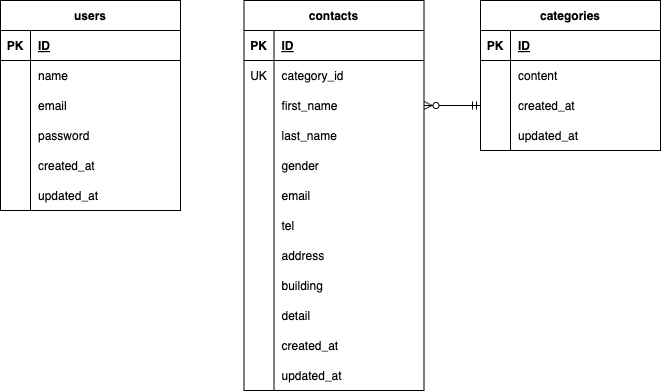

The diagram above was exported from draw.io. Its source (the exported page's mxGraphModel, read from the mxfile embedded in the PNG):
<mxGraphModel dx="723" dy="411" grid="1" gridSize="10" guides="1" tooltips="1" connect="1" arrows="1" fold="1" page="1" pageScale="1" pageWidth="827" pageHeight="1169" math="0" shadow="0">
  <root>
    <mxCell id="0" />
    <mxCell id="1" parent="0" />
    <mxCell id="2" value="contacts" style="shape=table;startSize=30;container=1;collapsible=1;childLayout=tableLayout;fixedRows=1;rowLines=0;fontStyle=1;align=center;resizeLast=1;" vertex="1" parent="1">
      <mxGeometry x="323.5" y="160" width="180" height="390" as="geometry" />
    </mxCell>
    <mxCell id="3" value="" style="shape=tableRow;horizontal=0;startSize=0;swimlaneHead=0;swimlaneBody=0;fillColor=none;collapsible=0;dropTarget=0;points=[[0,0.5],[1,0.5]];portConstraint=eastwest;top=0;left=0;right=0;bottom=1;" vertex="1" parent="2">
      <mxGeometry y="30" width="180" height="30" as="geometry" />
    </mxCell>
    <mxCell id="4" value="PK" style="shape=partialRectangle;connectable=0;fillColor=none;top=0;left=0;bottom=0;right=0;fontStyle=1;overflow=hidden;" vertex="1" parent="3">
      <mxGeometry width="30" height="30" as="geometry">
        <mxRectangle width="30" height="30" as="alternateBounds" />
      </mxGeometry>
    </mxCell>
    <mxCell id="5" value="ID" style="shape=partialRectangle;connectable=0;fillColor=none;top=0;left=0;bottom=0;right=0;align=left;spacingLeft=6;fontStyle=5;overflow=hidden;" vertex="1" parent="3">
      <mxGeometry x="30" width="150" height="30" as="geometry">
        <mxRectangle width="150" height="30" as="alternateBounds" />
      </mxGeometry>
    </mxCell>
    <mxCell id="6" value="" style="shape=tableRow;horizontal=0;startSize=0;swimlaneHead=0;swimlaneBody=0;fillColor=none;collapsible=0;dropTarget=0;points=[[0,0.5],[1,0.5]];portConstraint=eastwest;top=0;left=0;right=0;bottom=0;" vertex="1" parent="2">
      <mxGeometry y="60" width="180" height="30" as="geometry" />
    </mxCell>
    <mxCell id="7" value="UK" style="shape=partialRectangle;connectable=0;fillColor=none;top=0;left=0;bottom=0;right=0;editable=1;overflow=hidden;" vertex="1" parent="6">
      <mxGeometry width="30" height="30" as="geometry">
        <mxRectangle width="30" height="30" as="alternateBounds" />
      </mxGeometry>
    </mxCell>
    <mxCell id="8" value="category_id" style="shape=partialRectangle;connectable=0;fillColor=none;top=0;left=0;bottom=0;right=0;align=left;spacingLeft=6;overflow=hidden;" vertex="1" parent="6">
      <mxGeometry x="30" width="150" height="30" as="geometry">
        <mxRectangle width="150" height="30" as="alternateBounds" />
      </mxGeometry>
    </mxCell>
    <mxCell id="9" value="" style="shape=tableRow;horizontal=0;startSize=0;swimlaneHead=0;swimlaneBody=0;fillColor=none;collapsible=0;dropTarget=0;points=[[0,0.5],[1,0.5]];portConstraint=eastwest;top=0;left=0;right=0;bottom=0;" vertex="1" parent="2">
      <mxGeometry y="90" width="180" height="30" as="geometry" />
    </mxCell>
    <mxCell id="10" value="" style="shape=partialRectangle;connectable=0;fillColor=none;top=0;left=0;bottom=0;right=0;editable=1;overflow=hidden;" vertex="1" parent="9">
      <mxGeometry width="30" height="30" as="geometry">
        <mxRectangle width="30" height="30" as="alternateBounds" />
      </mxGeometry>
    </mxCell>
    <mxCell id="11" value="first_name" style="shape=partialRectangle;connectable=0;fillColor=none;top=0;left=0;bottom=0;right=0;align=left;spacingLeft=6;overflow=hidden;" vertex="1" parent="9">
      <mxGeometry x="30" width="150" height="30" as="geometry">
        <mxRectangle width="150" height="30" as="alternateBounds" />
      </mxGeometry>
    </mxCell>
    <mxCell id="12" value="" style="shape=tableRow;horizontal=0;startSize=0;swimlaneHead=0;swimlaneBody=0;fillColor=none;collapsible=0;dropTarget=0;points=[[0,0.5],[1,0.5]];portConstraint=eastwest;top=0;left=0;right=0;bottom=0;" vertex="1" parent="2">
      <mxGeometry y="120" width="180" height="30" as="geometry" />
    </mxCell>
    <mxCell id="13" value="" style="shape=partialRectangle;connectable=0;fillColor=none;top=0;left=0;bottom=0;right=0;editable=1;overflow=hidden;" vertex="1" parent="12">
      <mxGeometry width="30" height="30" as="geometry">
        <mxRectangle width="30" height="30" as="alternateBounds" />
      </mxGeometry>
    </mxCell>
    <mxCell id="14" value="last_name" style="shape=partialRectangle;connectable=0;fillColor=none;top=0;left=0;bottom=0;right=0;align=left;spacingLeft=6;overflow=hidden;" vertex="1" parent="12">
      <mxGeometry x="30" width="150" height="30" as="geometry">
        <mxRectangle width="150" height="30" as="alternateBounds" />
      </mxGeometry>
    </mxCell>
    <mxCell id="60" value="" style="shape=tableRow;horizontal=0;startSize=0;swimlaneHead=0;swimlaneBody=0;fillColor=none;collapsible=0;dropTarget=0;points=[[0,0.5],[1,0.5]];portConstraint=eastwest;top=0;left=0;right=0;bottom=0;" vertex="1" parent="2">
      <mxGeometry y="150" width="180" height="30" as="geometry" />
    </mxCell>
    <mxCell id="61" value="" style="shape=partialRectangle;connectable=0;fillColor=none;top=0;left=0;bottom=0;right=0;editable=1;overflow=hidden;" vertex="1" parent="60">
      <mxGeometry width="30" height="30" as="geometry">
        <mxRectangle width="30" height="30" as="alternateBounds" />
      </mxGeometry>
    </mxCell>
    <mxCell id="62" value="gender" style="shape=partialRectangle;connectable=0;fillColor=none;top=0;left=0;bottom=0;right=0;align=left;spacingLeft=6;overflow=hidden;" vertex="1" parent="60">
      <mxGeometry x="30" width="150" height="30" as="geometry">
        <mxRectangle width="150" height="30" as="alternateBounds" />
      </mxGeometry>
    </mxCell>
    <mxCell id="63" value="" style="shape=tableRow;horizontal=0;startSize=0;swimlaneHead=0;swimlaneBody=0;fillColor=none;collapsible=0;dropTarget=0;points=[[0,0.5],[1,0.5]];portConstraint=eastwest;top=0;left=0;right=0;bottom=0;" vertex="1" parent="2">
      <mxGeometry y="180" width="180" height="30" as="geometry" />
    </mxCell>
    <mxCell id="64" value="" style="shape=partialRectangle;connectable=0;fillColor=none;top=0;left=0;bottom=0;right=0;editable=1;overflow=hidden;" vertex="1" parent="63">
      <mxGeometry width="30" height="30" as="geometry">
        <mxRectangle width="30" height="30" as="alternateBounds" />
      </mxGeometry>
    </mxCell>
    <mxCell id="65" value="email" style="shape=partialRectangle;connectable=0;fillColor=none;top=0;left=0;bottom=0;right=0;align=left;spacingLeft=6;overflow=hidden;" vertex="1" parent="63">
      <mxGeometry x="30" width="150" height="30" as="geometry">
        <mxRectangle width="150" height="30" as="alternateBounds" />
      </mxGeometry>
    </mxCell>
    <mxCell id="66" value="" style="shape=tableRow;horizontal=0;startSize=0;swimlaneHead=0;swimlaneBody=0;fillColor=none;collapsible=0;dropTarget=0;points=[[0,0.5],[1,0.5]];portConstraint=eastwest;top=0;left=0;right=0;bottom=0;" vertex="1" parent="2">
      <mxGeometry y="210" width="180" height="30" as="geometry" />
    </mxCell>
    <mxCell id="67" value="" style="shape=partialRectangle;connectable=0;fillColor=none;top=0;left=0;bottom=0;right=0;editable=1;overflow=hidden;" vertex="1" parent="66">
      <mxGeometry width="30" height="30" as="geometry">
        <mxRectangle width="30" height="30" as="alternateBounds" />
      </mxGeometry>
    </mxCell>
    <mxCell id="68" value="tel" style="shape=partialRectangle;connectable=0;fillColor=none;top=0;left=0;bottom=0;right=0;align=left;spacingLeft=6;overflow=hidden;" vertex="1" parent="66">
      <mxGeometry x="30" width="150" height="30" as="geometry">
        <mxRectangle width="150" height="30" as="alternateBounds" />
      </mxGeometry>
    </mxCell>
    <mxCell id="69" value="" style="shape=tableRow;horizontal=0;startSize=0;swimlaneHead=0;swimlaneBody=0;fillColor=none;collapsible=0;dropTarget=0;points=[[0,0.5],[1,0.5]];portConstraint=eastwest;top=0;left=0;right=0;bottom=0;" vertex="1" parent="2">
      <mxGeometry y="240" width="180" height="30" as="geometry" />
    </mxCell>
    <mxCell id="70" value="" style="shape=partialRectangle;connectable=0;fillColor=none;top=0;left=0;bottom=0;right=0;editable=1;overflow=hidden;" vertex="1" parent="69">
      <mxGeometry width="30" height="30" as="geometry">
        <mxRectangle width="30" height="30" as="alternateBounds" />
      </mxGeometry>
    </mxCell>
    <mxCell id="71" value="address" style="shape=partialRectangle;connectable=0;fillColor=none;top=0;left=0;bottom=0;right=0;align=left;spacingLeft=6;overflow=hidden;" vertex="1" parent="69">
      <mxGeometry x="30" width="150" height="30" as="geometry">
        <mxRectangle width="150" height="30" as="alternateBounds" />
      </mxGeometry>
    </mxCell>
    <mxCell id="72" value="" style="shape=tableRow;horizontal=0;startSize=0;swimlaneHead=0;swimlaneBody=0;fillColor=none;collapsible=0;dropTarget=0;points=[[0,0.5],[1,0.5]];portConstraint=eastwest;top=0;left=0;right=0;bottom=0;" vertex="1" parent="2">
      <mxGeometry y="270" width="180" height="30" as="geometry" />
    </mxCell>
    <mxCell id="73" value="" style="shape=partialRectangle;connectable=0;fillColor=none;top=0;left=0;bottom=0;right=0;editable=1;overflow=hidden;" vertex="1" parent="72">
      <mxGeometry width="30" height="30" as="geometry">
        <mxRectangle width="30" height="30" as="alternateBounds" />
      </mxGeometry>
    </mxCell>
    <mxCell id="74" value="building" style="shape=partialRectangle;connectable=0;fillColor=none;top=0;left=0;bottom=0;right=0;align=left;spacingLeft=6;overflow=hidden;" vertex="1" parent="72">
      <mxGeometry x="30" width="150" height="30" as="geometry">
        <mxRectangle width="150" height="30" as="alternateBounds" />
      </mxGeometry>
    </mxCell>
    <mxCell id="75" value="" style="shape=tableRow;horizontal=0;startSize=0;swimlaneHead=0;swimlaneBody=0;fillColor=none;collapsible=0;dropTarget=0;points=[[0,0.5],[1,0.5]];portConstraint=eastwest;top=0;left=0;right=0;bottom=0;" vertex="1" parent="2">
      <mxGeometry y="300" width="180" height="30" as="geometry" />
    </mxCell>
    <mxCell id="76" value="" style="shape=partialRectangle;connectable=0;fillColor=none;top=0;left=0;bottom=0;right=0;editable=1;overflow=hidden;" vertex="1" parent="75">
      <mxGeometry width="30" height="30" as="geometry">
        <mxRectangle width="30" height="30" as="alternateBounds" />
      </mxGeometry>
    </mxCell>
    <mxCell id="77" value="detail" style="shape=partialRectangle;connectable=0;fillColor=none;top=0;left=0;bottom=0;right=0;align=left;spacingLeft=6;overflow=hidden;" vertex="1" parent="75">
      <mxGeometry x="30" width="150" height="30" as="geometry">
        <mxRectangle width="150" height="30" as="alternateBounds" />
      </mxGeometry>
    </mxCell>
    <mxCell id="78" value="" style="shape=tableRow;horizontal=0;startSize=0;swimlaneHead=0;swimlaneBody=0;fillColor=none;collapsible=0;dropTarget=0;points=[[0,0.5],[1,0.5]];portConstraint=eastwest;top=0;left=0;right=0;bottom=0;" vertex="1" parent="2">
      <mxGeometry y="330" width="180" height="30" as="geometry" />
    </mxCell>
    <mxCell id="79" value="" style="shape=partialRectangle;connectable=0;fillColor=none;top=0;left=0;bottom=0;right=0;editable=1;overflow=hidden;" vertex="1" parent="78">
      <mxGeometry width="30" height="30" as="geometry">
        <mxRectangle width="30" height="30" as="alternateBounds" />
      </mxGeometry>
    </mxCell>
    <mxCell id="80" value="created_at" style="shape=partialRectangle;connectable=0;fillColor=none;top=0;left=0;bottom=0;right=0;align=left;spacingLeft=6;overflow=hidden;" vertex="1" parent="78">
      <mxGeometry x="30" width="150" height="30" as="geometry">
        <mxRectangle width="150" height="30" as="alternateBounds" />
      </mxGeometry>
    </mxCell>
    <mxCell id="81" value="" style="shape=tableRow;horizontal=0;startSize=0;swimlaneHead=0;swimlaneBody=0;fillColor=none;collapsible=0;dropTarget=0;points=[[0,0.5],[1,0.5]];portConstraint=eastwest;top=0;left=0;right=0;bottom=0;" vertex="1" parent="2">
      <mxGeometry y="360" width="180" height="30" as="geometry" />
    </mxCell>
    <mxCell id="82" value="" style="shape=partialRectangle;connectable=0;fillColor=none;top=0;left=0;bottom=0;right=0;editable=1;overflow=hidden;" vertex="1" parent="81">
      <mxGeometry width="30" height="30" as="geometry">
        <mxRectangle width="30" height="30" as="alternateBounds" />
      </mxGeometry>
    </mxCell>
    <mxCell id="83" value="updated_at" style="shape=partialRectangle;connectable=0;fillColor=none;top=0;left=0;bottom=0;right=0;align=left;spacingLeft=6;overflow=hidden;" vertex="1" parent="81">
      <mxGeometry x="30" width="150" height="30" as="geometry">
        <mxRectangle width="150" height="30" as="alternateBounds" />
      </mxGeometry>
    </mxCell>
    <mxCell id="15" value="users" style="shape=table;startSize=30;container=1;collapsible=1;childLayout=tableLayout;fixedRows=1;rowLines=0;fontStyle=1;align=center;resizeLast=1;" vertex="1" parent="1">
      <mxGeometry x="80" y="160" width="180" height="210" as="geometry" />
    </mxCell>
    <mxCell id="16" value="" style="shape=tableRow;horizontal=0;startSize=0;swimlaneHead=0;swimlaneBody=0;fillColor=none;collapsible=0;dropTarget=0;points=[[0,0.5],[1,0.5]];portConstraint=eastwest;top=0;left=0;right=0;bottom=1;" vertex="1" parent="15">
      <mxGeometry y="30" width="180" height="30" as="geometry" />
    </mxCell>
    <mxCell id="17" value="PK" style="shape=partialRectangle;connectable=0;fillColor=none;top=0;left=0;bottom=0;right=0;fontStyle=1;overflow=hidden;" vertex="1" parent="16">
      <mxGeometry width="30" height="30" as="geometry">
        <mxRectangle width="30" height="30" as="alternateBounds" />
      </mxGeometry>
    </mxCell>
    <mxCell id="18" value="ID" style="shape=partialRectangle;connectable=0;fillColor=none;top=0;left=0;bottom=0;right=0;align=left;spacingLeft=6;fontStyle=5;overflow=hidden;" vertex="1" parent="16">
      <mxGeometry x="30" width="150" height="30" as="geometry">
        <mxRectangle width="150" height="30" as="alternateBounds" />
      </mxGeometry>
    </mxCell>
    <mxCell id="19" value="" style="shape=tableRow;horizontal=0;startSize=0;swimlaneHead=0;swimlaneBody=0;fillColor=none;collapsible=0;dropTarget=0;points=[[0,0.5],[1,0.5]];portConstraint=eastwest;top=0;left=0;right=0;bottom=0;" vertex="1" parent="15">
      <mxGeometry y="60" width="180" height="30" as="geometry" />
    </mxCell>
    <mxCell id="20" value="" style="shape=partialRectangle;connectable=0;fillColor=none;top=0;left=0;bottom=0;right=0;editable=1;overflow=hidden;" vertex="1" parent="19">
      <mxGeometry width="30" height="30" as="geometry">
        <mxRectangle width="30" height="30" as="alternateBounds" />
      </mxGeometry>
    </mxCell>
    <mxCell id="21" value="name" style="shape=partialRectangle;connectable=0;fillColor=none;top=0;left=0;bottom=0;right=0;align=left;spacingLeft=6;overflow=hidden;" vertex="1" parent="19">
      <mxGeometry x="30" width="150" height="30" as="geometry">
        <mxRectangle width="150" height="30" as="alternateBounds" />
      </mxGeometry>
    </mxCell>
    <mxCell id="22" value="" style="shape=tableRow;horizontal=0;startSize=0;swimlaneHead=0;swimlaneBody=0;fillColor=none;collapsible=0;dropTarget=0;points=[[0,0.5],[1,0.5]];portConstraint=eastwest;top=0;left=0;right=0;bottom=0;" vertex="1" parent="15">
      <mxGeometry y="90" width="180" height="30" as="geometry" />
    </mxCell>
    <mxCell id="23" value="" style="shape=partialRectangle;connectable=0;fillColor=none;top=0;left=0;bottom=0;right=0;editable=1;overflow=hidden;" vertex="1" parent="22">
      <mxGeometry width="30" height="30" as="geometry">
        <mxRectangle width="30" height="30" as="alternateBounds" />
      </mxGeometry>
    </mxCell>
    <mxCell id="24" value="email" style="shape=partialRectangle;connectable=0;fillColor=none;top=0;left=0;bottom=0;right=0;align=left;spacingLeft=6;overflow=hidden;" vertex="1" parent="22">
      <mxGeometry x="30" width="150" height="30" as="geometry">
        <mxRectangle width="150" height="30" as="alternateBounds" />
      </mxGeometry>
    </mxCell>
    <mxCell id="25" value="" style="shape=tableRow;horizontal=0;startSize=0;swimlaneHead=0;swimlaneBody=0;fillColor=none;collapsible=0;dropTarget=0;points=[[0,0.5],[1,0.5]];portConstraint=eastwest;top=0;left=0;right=0;bottom=0;" vertex="1" parent="15">
      <mxGeometry y="120" width="180" height="30" as="geometry" />
    </mxCell>
    <mxCell id="26" value="" style="shape=partialRectangle;connectable=0;fillColor=none;top=0;left=0;bottom=0;right=0;editable=1;overflow=hidden;" vertex="1" parent="25">
      <mxGeometry width="30" height="30" as="geometry">
        <mxRectangle width="30" height="30" as="alternateBounds" />
      </mxGeometry>
    </mxCell>
    <mxCell id="27" value="password" style="shape=partialRectangle;connectable=0;fillColor=none;top=0;left=0;bottom=0;right=0;align=left;spacingLeft=6;overflow=hidden;" vertex="1" parent="25">
      <mxGeometry x="30" width="150" height="30" as="geometry">
        <mxRectangle width="150" height="30" as="alternateBounds" />
      </mxGeometry>
    </mxCell>
    <mxCell id="54" value="" style="shape=tableRow;horizontal=0;startSize=0;swimlaneHead=0;swimlaneBody=0;fillColor=none;collapsible=0;dropTarget=0;points=[[0,0.5],[1,0.5]];portConstraint=eastwest;top=0;left=0;right=0;bottom=0;" vertex="1" parent="15">
      <mxGeometry y="150" width="180" height="30" as="geometry" />
    </mxCell>
    <mxCell id="55" value="" style="shape=partialRectangle;connectable=0;fillColor=none;top=0;left=0;bottom=0;right=0;editable=1;overflow=hidden;" vertex="1" parent="54">
      <mxGeometry width="30" height="30" as="geometry">
        <mxRectangle width="30" height="30" as="alternateBounds" />
      </mxGeometry>
    </mxCell>
    <mxCell id="56" value="created_at" style="shape=partialRectangle;connectable=0;fillColor=none;top=0;left=0;bottom=0;right=0;align=left;spacingLeft=6;overflow=hidden;" vertex="1" parent="54">
      <mxGeometry x="30" width="150" height="30" as="geometry">
        <mxRectangle width="150" height="30" as="alternateBounds" />
      </mxGeometry>
    </mxCell>
    <mxCell id="57" value="" style="shape=tableRow;horizontal=0;startSize=0;swimlaneHead=0;swimlaneBody=0;fillColor=none;collapsible=0;dropTarget=0;points=[[0,0.5],[1,0.5]];portConstraint=eastwest;top=0;left=0;right=0;bottom=0;" vertex="1" parent="15">
      <mxGeometry y="180" width="180" height="30" as="geometry" />
    </mxCell>
    <mxCell id="58" value="" style="shape=partialRectangle;connectable=0;fillColor=none;top=0;left=0;bottom=0;right=0;editable=1;overflow=hidden;" vertex="1" parent="57">
      <mxGeometry width="30" height="30" as="geometry">
        <mxRectangle width="30" height="30" as="alternateBounds" />
      </mxGeometry>
    </mxCell>
    <mxCell id="59" value="updated_at" style="shape=partialRectangle;connectable=0;fillColor=none;top=0;left=0;bottom=0;right=0;align=left;spacingLeft=6;overflow=hidden;" vertex="1" parent="57">
      <mxGeometry x="30" width="150" height="30" as="geometry">
        <mxRectangle width="150" height="30" as="alternateBounds" />
      </mxGeometry>
    </mxCell>
    <mxCell id="41" value="categories" style="shape=table;startSize=30;container=1;collapsible=1;childLayout=tableLayout;fixedRows=1;rowLines=0;fontStyle=1;align=center;resizeLast=1;" vertex="1" parent="1">
      <mxGeometry x="560" y="160" width="180" height="150" as="geometry" />
    </mxCell>
    <mxCell id="42" value="" style="shape=tableRow;horizontal=0;startSize=0;swimlaneHead=0;swimlaneBody=0;fillColor=none;collapsible=0;dropTarget=0;points=[[0,0.5],[1,0.5]];portConstraint=eastwest;top=0;left=0;right=0;bottom=1;" vertex="1" parent="41">
      <mxGeometry y="30" width="180" height="30" as="geometry" />
    </mxCell>
    <mxCell id="43" value="PK" style="shape=partialRectangle;connectable=0;fillColor=none;top=0;left=0;bottom=0;right=0;fontStyle=1;overflow=hidden;" vertex="1" parent="42">
      <mxGeometry width="30" height="30" as="geometry">
        <mxRectangle width="30" height="30" as="alternateBounds" />
      </mxGeometry>
    </mxCell>
    <mxCell id="44" value="ID" style="shape=partialRectangle;connectable=0;fillColor=none;top=0;left=0;bottom=0;right=0;align=left;spacingLeft=6;fontStyle=5;overflow=hidden;" vertex="1" parent="42">
      <mxGeometry x="30" width="150" height="30" as="geometry">
        <mxRectangle width="150" height="30" as="alternateBounds" />
      </mxGeometry>
    </mxCell>
    <mxCell id="45" value="" style="shape=tableRow;horizontal=0;startSize=0;swimlaneHead=0;swimlaneBody=0;fillColor=none;collapsible=0;dropTarget=0;points=[[0,0.5],[1,0.5]];portConstraint=eastwest;top=0;left=0;right=0;bottom=0;" vertex="1" parent="41">
      <mxGeometry y="60" width="180" height="30" as="geometry" />
    </mxCell>
    <mxCell id="46" value="" style="shape=partialRectangle;connectable=0;fillColor=none;top=0;left=0;bottom=0;right=0;editable=1;overflow=hidden;" vertex="1" parent="45">
      <mxGeometry width="30" height="30" as="geometry">
        <mxRectangle width="30" height="30" as="alternateBounds" />
      </mxGeometry>
    </mxCell>
    <mxCell id="47" value="content" style="shape=partialRectangle;connectable=0;fillColor=none;top=0;left=0;bottom=0;right=0;align=left;spacingLeft=6;overflow=hidden;" vertex="1" parent="45">
      <mxGeometry x="30" width="150" height="30" as="geometry">
        <mxRectangle width="150" height="30" as="alternateBounds" />
      </mxGeometry>
    </mxCell>
    <mxCell id="48" value="" style="shape=tableRow;horizontal=0;startSize=0;swimlaneHead=0;swimlaneBody=0;fillColor=none;collapsible=0;dropTarget=0;points=[[0,0.5],[1,0.5]];portConstraint=eastwest;top=0;left=0;right=0;bottom=0;" vertex="1" parent="41">
      <mxGeometry y="90" width="180" height="30" as="geometry" />
    </mxCell>
    <mxCell id="49" value="" style="shape=partialRectangle;connectable=0;fillColor=none;top=0;left=0;bottom=0;right=0;editable=1;overflow=hidden;" vertex="1" parent="48">
      <mxGeometry width="30" height="30" as="geometry">
        <mxRectangle width="30" height="30" as="alternateBounds" />
      </mxGeometry>
    </mxCell>
    <mxCell id="50" value="created_at" style="shape=partialRectangle;connectable=0;fillColor=none;top=0;left=0;bottom=0;right=0;align=left;spacingLeft=6;overflow=hidden;" vertex="1" parent="48">
      <mxGeometry x="30" width="150" height="30" as="geometry">
        <mxRectangle width="150" height="30" as="alternateBounds" />
      </mxGeometry>
    </mxCell>
    <mxCell id="51" value="" style="shape=tableRow;horizontal=0;startSize=0;swimlaneHead=0;swimlaneBody=0;fillColor=none;collapsible=0;dropTarget=0;points=[[0,0.5],[1,0.5]];portConstraint=eastwest;top=0;left=0;right=0;bottom=0;" vertex="1" parent="41">
      <mxGeometry y="120" width="180" height="30" as="geometry" />
    </mxCell>
    <mxCell id="52" value="" style="shape=partialRectangle;connectable=0;fillColor=none;top=0;left=0;bottom=0;right=0;editable=1;overflow=hidden;" vertex="1" parent="51">
      <mxGeometry width="30" height="30" as="geometry">
        <mxRectangle width="30" height="30" as="alternateBounds" />
      </mxGeometry>
    </mxCell>
    <mxCell id="53" value="updated_at" style="shape=partialRectangle;connectable=0;fillColor=none;top=0;left=0;bottom=0;right=0;align=left;spacingLeft=6;overflow=hidden;" vertex="1" parent="51">
      <mxGeometry x="30" width="150" height="30" as="geometry">
        <mxRectangle width="150" height="30" as="alternateBounds" />
      </mxGeometry>
    </mxCell>
    <mxCell id="89" value="" style="fontSize=12;html=1;endArrow=ERzeroToMany;startArrow=ERmandOne;exitX=0;exitY=0.5;exitDx=0;exitDy=0;entryX=1;entryY=0.5;entryDx=0;entryDy=0;" edge="1" parent="1" source="48" target="9">
      <mxGeometry width="100" height="100" relative="1" as="geometry">
        <mxPoint x="430" y="340" as="sourcePoint" />
        <mxPoint x="510" y="265" as="targetPoint" />
      </mxGeometry>
    </mxCell>
  </root>
</mxGraphModel>